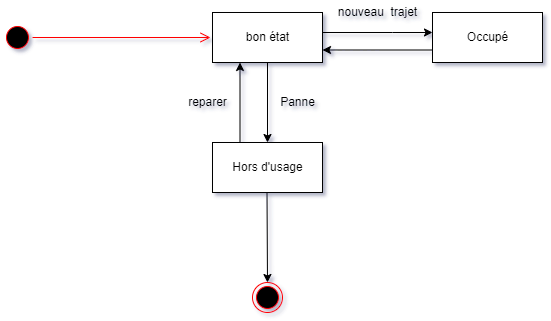

The diagram above was exported from draw.io. Its source (the exported page's mxGraphModel, read from the mxfile embedded in the PNG):
<mxGraphModel dx="1108" dy="553" grid="1" gridSize="10" guides="1" tooltips="1" connect="1" arrows="1" fold="1" page="1" pageScale="1" pageWidth="827" pageHeight="1169" math="0" shadow="0">
  <root>
    <mxCell id="0" />
    <mxCell id="1" parent="0" />
    <mxCell id="JZC6DlKGNeMXEs3yqtwn-4" value="" style="ellipse;html=1;shape=startState;fillColor=#000000;strokeColor=#ff0000;" vertex="1" parent="1">
      <mxGeometry x="30" y="320" width="30" height="30" as="geometry" />
    </mxCell>
    <mxCell id="JZC6DlKGNeMXEs3yqtwn-5" value="" style="edgeStyle=orthogonalEdgeStyle;html=1;verticalAlign=bottom;endArrow=open;endSize=8;strokeColor=#ff0000;rounded=0;" edge="1" source="JZC6DlKGNeMXEs3yqtwn-4" parent="1">
      <mxGeometry relative="1" as="geometry">
        <mxPoint x="238" y="335" as="targetPoint" />
      </mxGeometry>
    </mxCell>
    <mxCell id="JZC6DlKGNeMXEs3yqtwn-6" value="bon état" style="html=1;" vertex="1" parent="1">
      <mxGeometry x="240" y="310" width="110" height="50" as="geometry" />
    </mxCell>
    <mxCell id="JZC6DlKGNeMXEs3yqtwn-7" value="" style="endArrow=classic;html=1;rounded=0;" edge="1" parent="1">
      <mxGeometry width="50" height="50" relative="1" as="geometry">
        <mxPoint x="390" y="330" as="sourcePoint" />
        <mxPoint x="460" y="330" as="targetPoint" />
        <Array as="points">
          <mxPoint x="350" y="330" />
          <mxPoint x="420" y="330" />
        </Array>
      </mxGeometry>
    </mxCell>
    <mxCell id="JZC6DlKGNeMXEs3yqtwn-9" value="" style="endArrow=classic;html=1;rounded=0;entryX=1;entryY=0.75;entryDx=0;entryDy=0;exitX=0;exitY=0.75;exitDx=0;exitDy=0;" edge="1" parent="1" source="JZC6DlKGNeMXEs3yqtwn-10" target="JZC6DlKGNeMXEs3yqtwn-6">
      <mxGeometry width="50" height="50" relative="1" as="geometry">
        <mxPoint x="460" y="350" as="sourcePoint" />
        <mxPoint x="440" y="260" as="targetPoint" />
      </mxGeometry>
    </mxCell>
    <mxCell id="JZC6DlKGNeMXEs3yqtwn-10" value="Occupé" style="html=1;" vertex="1" parent="1">
      <mxGeometry x="460" y="310" width="110" height="50" as="geometry" />
    </mxCell>
    <mxCell id="JZC6DlKGNeMXEs3yqtwn-11" value="nouveau&amp;nbsp; trajet" style="text;html=1;align=center;verticalAlign=middle;resizable=0;points=[];autosize=1;strokeColor=none;fillColor=none;" vertex="1" parent="1">
      <mxGeometry x="360" y="300" width="90" height="20" as="geometry" />
    </mxCell>
    <mxCell id="JZC6DlKGNeMXEs3yqtwn-12" value="" style="endArrow=classic;html=1;rounded=0;entryX=0.25;entryY=1;entryDx=0;entryDy=0;exitX=0.25;exitY=0;exitDx=0;exitDy=0;" edge="1" parent="1" source="JZC6DlKGNeMXEs3yqtwn-14" target="JZC6DlKGNeMXEs3yqtwn-6">
      <mxGeometry width="50" height="50" relative="1" as="geometry">
        <mxPoint x="268" y="430" as="sourcePoint" />
        <mxPoint x="300" y="380" as="targetPoint" />
      </mxGeometry>
    </mxCell>
    <mxCell id="JZC6DlKGNeMXEs3yqtwn-13" value="" style="endArrow=classic;html=1;rounded=0;exitX=0.5;exitY=1;exitDx=0;exitDy=0;entryX=0.5;entryY=0;entryDx=0;entryDy=0;" edge="1" parent="1" source="JZC6DlKGNeMXEs3yqtwn-6" target="JZC6DlKGNeMXEs3yqtwn-14">
      <mxGeometry width="50" height="50" relative="1" as="geometry">
        <mxPoint x="278" y="440" as="sourcePoint" />
        <mxPoint x="340" y="390" as="targetPoint" />
      </mxGeometry>
    </mxCell>
    <mxCell id="JZC6DlKGNeMXEs3yqtwn-14" value="Hors d'usage" style="html=1;" vertex="1" parent="1">
      <mxGeometry x="240" y="440" width="110" height="50" as="geometry" />
    </mxCell>
    <mxCell id="JZC6DlKGNeMXEs3yqtwn-15" value="reparer" style="text;html=1;align=center;verticalAlign=middle;resizable=0;points=[];autosize=1;strokeColor=none;fillColor=none;" vertex="1" parent="1">
      <mxGeometry x="210" y="390" width="50" height="20" as="geometry" />
    </mxCell>
    <mxCell id="JZC6DlKGNeMXEs3yqtwn-16" value="Panne" style="text;html=1;align=center;verticalAlign=middle;resizable=0;points=[];autosize=1;strokeColor=none;fillColor=none;" vertex="1" parent="1">
      <mxGeometry x="300" y="390" width="50" height="20" as="geometry" />
    </mxCell>
    <mxCell id="JZC6DlKGNeMXEs3yqtwn-17" value="" style="endArrow=classic;html=1;rounded=0;exitX=0.5;exitY=1;exitDx=0;exitDy=0;entryX=0.5;entryY=0;entryDx=0;entryDy=0;" edge="1" parent="1" target="JZC6DlKGNeMXEs3yqtwn-18">
      <mxGeometry width="50" height="50" relative="1" as="geometry">
        <mxPoint x="294.5" y="490" as="sourcePoint" />
        <mxPoint x="294.5" y="570" as="targetPoint" />
      </mxGeometry>
    </mxCell>
    <mxCell id="JZC6DlKGNeMXEs3yqtwn-18" value="" style="ellipse;html=1;shape=endState;fillColor=#000000;strokeColor=#ff0000;" vertex="1" parent="1">
      <mxGeometry x="280" y="580" width="30" height="30" as="geometry" />
    </mxCell>
  </root>
</mxGraphModel>